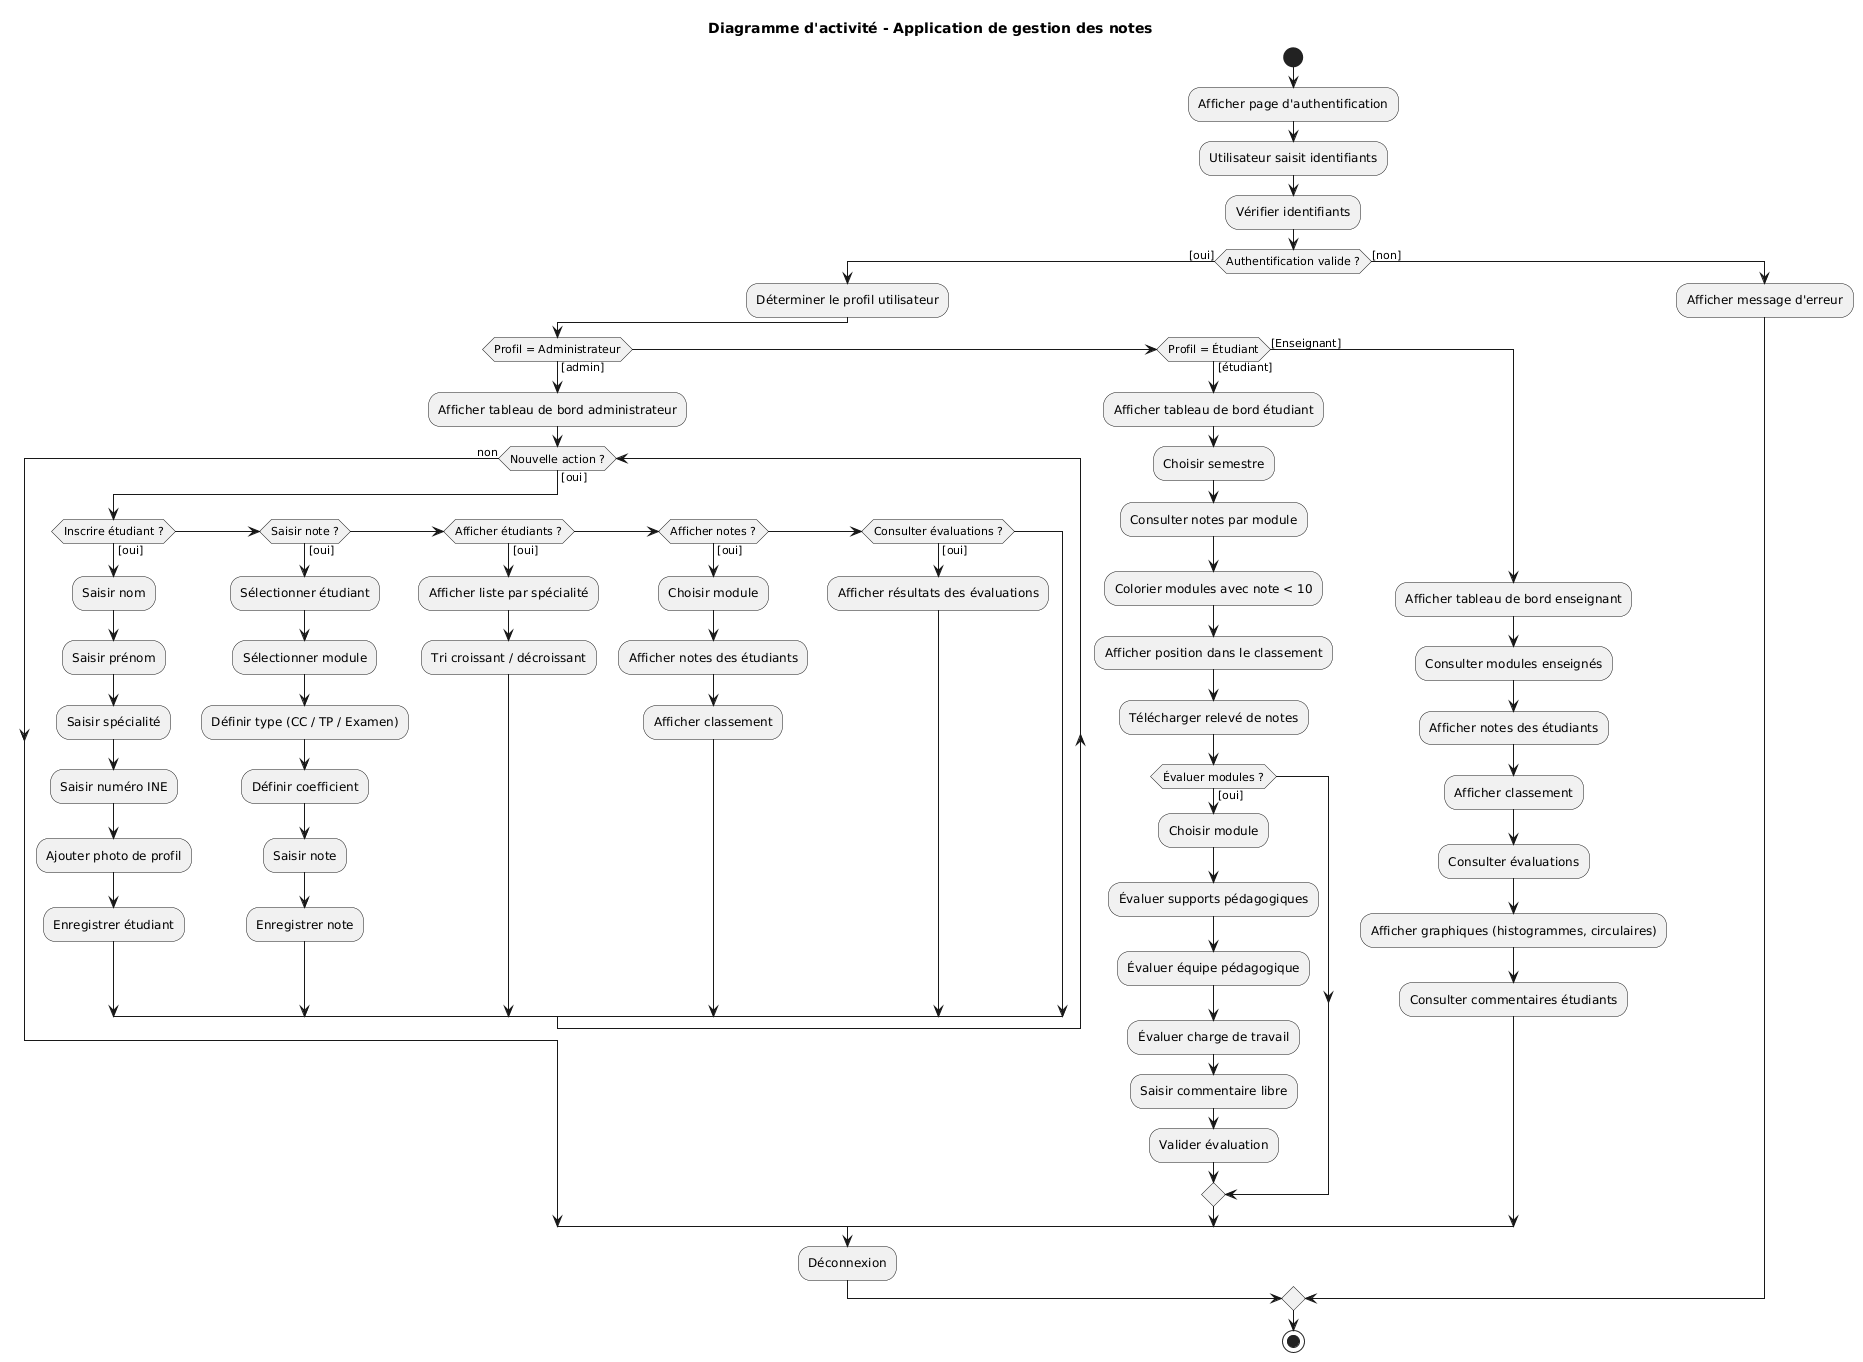

The diagram above was rendered by PlantUML. Its source (embedded in the PNG):
@startuml
title Diagramme d'activité - Application de gestion des notes

start

:Afficher page d'authentification;
:Utilisateur saisit identifiants;
:Vérifier identifiants;

if (Authentification valide ?) then ([oui])

  :Déterminer le profil utilisateur;

  if (Profil = Administrateur) then ([admin])

    :Afficher tableau de bord administrateur;

    while (Nouvelle action ?) is ([oui])

      if (Inscrire étudiant ?) then ([oui])
        :Saisir nom;
        :Saisir prénom;
        :Saisir spécialité;
        :Saisir numéro INE;
        :Ajouter photo de profil;
        :Enregistrer étudiant;
      
      elseif (Saisir note ?) then ([oui])
        :Sélectionner étudiant;
        :Sélectionner module;
        :Définir type (CC / TP / Examen);
        :Définir coefficient;
        :Saisir note;
        :Enregistrer note;

      elseif (Afficher étudiants ?) then ([oui])
        :Afficher liste par spécialité;
        :Tri croissant / décroissant;

      elseif (Afficher notes ?) then ([oui])
        :Choisir module;
        :Afficher notes des étudiants;
        :Afficher classement;

      elseif (Consulter évaluations ?) then ([oui])
        :Afficher résultats des évaluations;
      endif

    endwhile (non)

  elseif (Profil = Étudiant) then ([étudiant])

    :Afficher tableau de bord étudiant;
    :Choisir semestre;
    :Consulter notes par module;
    :Colorier modules avec note < 10;
    :Afficher position dans le classement;
    :Télécharger relevé de notes;

    if (Évaluer modules ?) then ([oui])
      :Choisir module;
      :Évaluer supports pédagogiques;
      :Évaluer équipe pédagogique;
      :Évaluer charge de travail;
      :Saisir commentaire libre;
      :Valider évaluation;
    endif

  else ([Enseignant])

    :Afficher tableau de bord enseignant;
    :Consulter modules enseignés;
    :Afficher notes des étudiants;
    :Afficher classement;

    :Consulter évaluations;
    :Afficher graphiques (histogrammes, circulaires);
    :Consulter commentaires étudiants;

  endif

  :Déconnexion;

else ([non])
  :Afficher message d'erreur;
endif

stop
@enduml